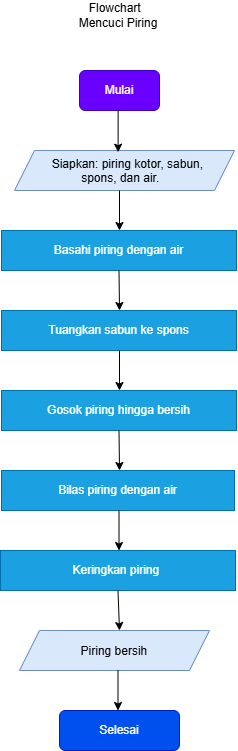

The diagram above was exported from draw.io. Its source (the exported page's mxGraphModel, read from the mxfile embedded in the PNG):
<mxGraphModel dx="680" dy="501" grid="1" gridSize="10" guides="1" tooltips="1" connect="1" arrows="1" fold="1" page="1" pageScale="1" pageWidth="850" pageHeight="1100" math="0" shadow="0">
  <root>
    <mxCell id="0" />
    <mxCell id="1" parent="0" />
    <mxCell id="h7Cwo5mdqoQjbuddvQ04-1" parent="1" style="rounded=1;whiteSpace=wrap;html=1;roundedPerimeter=1;fillColor=#6a00ff;strokeColor=#3700CC;fontColor=#ffffff;" value="Mulai" vertex="1">
      <mxGeometry height="40" width="80" x="280" y="80" as="geometry" />
    </mxCell>
    <mxCell id="h7Cwo5mdqoQjbuddvQ04-3" parent="1" style="shape=parallelogram;perimeter=parallelogramPerimeter;whiteSpace=wrap;html=1;shapeInside=1;fixedSize=1;fillColor=#dae8fc;strokeColor=#6c8ebf;" value="Siapkan: piring kotor, sabun, spons, dan air." vertex="1">
      <mxGeometry height="40" width="220" x="215" y="160" as="geometry" />
    </mxCell>
    <mxCell id="h7Cwo5mdqoQjbuddvQ04-4" edge="1" parent="1" style="endArrow=classic;html=1;rounded=0;defaultLabelBackgroundColor=page;labelPadding=0 4;" value="">
      <mxGeometry height="50" relative="1" width="50" as="geometry">
        <Array as="points">
          <mxPoint x="320" y="200" />
        </Array>
        <mxPoint x="320" y="200" as="sourcePoint" />
        <mxPoint x="320" y="240" as="targetPoint" />
      </mxGeometry>
    </mxCell>
    <mxCell id="h7Cwo5mdqoQjbuddvQ04-5" edge="1" parent="1" style="endArrow=classic;html=1;rounded=0;defaultLabelBackgroundColor=page;labelPadding=0 4;entryX=0.471;entryY=0.042;entryDx=0;entryDy=0;entryPerimeter=0;" target="h7Cwo5mdqoQjbuddvQ04-3" value="">
      <mxGeometry height="50" relative="1" width="50" as="geometry">
        <mxPoint x="318.62" y="120" as="sourcePoint" />
        <mxPoint x="320" y="170" as="targetPoint" />
      </mxGeometry>
    </mxCell>
    <mxCell id="h7Cwo5mdqoQjbuddvQ04-7" parent="1" style="rounded=0;whiteSpace=wrap;html=1;fillColor=#1ba1e2;strokeColor=#006EAF;fontColor=#ffffff;" value="Basahi piring dengan air" vertex="1">
      <mxGeometry height="40" width="235" x="202" y="240" as="geometry" />
    </mxCell>
    <mxCell id="h7Cwo5mdqoQjbuddvQ04-8" edge="1" parent="1" source="h7Cwo5mdqoQjbuddvQ04-7" style="endArrow=classic;html=1;rounded=0;defaultLabelBackgroundColor=page;labelPadding=0 4;exitX=0.5;exitY=1;exitDx=0;exitDy=0;" value="">
      <mxGeometry height="50" relative="1" width="50" as="geometry">
        <mxPoint x="320" y="300" as="sourcePoint" />
        <mxPoint x="320" y="320" as="targetPoint" />
      </mxGeometry>
    </mxCell>
    <mxCell id="h7Cwo5mdqoQjbuddvQ04-9" parent="1" style="rounded=0;whiteSpace=wrap;html=1;fillColor=#1ba1e2;strokeColor=#006EAF;fontColor=#ffffff;" value="Tuangkan sabun ke spons" vertex="1">
      <mxGeometry height="40" width="235" x="202" y="320" as="geometry" />
    </mxCell>
    <mxCell id="h7Cwo5mdqoQjbuddvQ04-11" parent="1" style="rounded=0;whiteSpace=wrap;html=1;fillColor=#1ba1e2;strokeColor=#006EAF;fontColor=#ffffff;" value="Gosok piring hingga bersih" vertex="1">
      <mxGeometry height="40" width="235" x="202" y="400" as="geometry" />
    </mxCell>
    <mxCell id="h7Cwo5mdqoQjbuddvQ04-12" edge="1" parent="1" style="endArrow=classic;html=1;rounded=0;defaultLabelBackgroundColor=page;labelPadding=0 4;" value="">
      <mxGeometry height="50" relative="1" width="50" as="geometry">
        <mxPoint x="320" y="360" as="sourcePoint" />
        <mxPoint x="320" y="400" as="targetPoint" />
      </mxGeometry>
    </mxCell>
    <mxCell id="h7Cwo5mdqoQjbuddvQ04-13" parent="1" style="rounded=0;whiteSpace=wrap;html=1;fillColor=#1ba1e2;fontColor=#ffffff;strokeColor=#006EAF;" value="Bilas piring dengan air" vertex="1">
      <mxGeometry height="40" width="233" x="202" y="480" as="geometry" />
    </mxCell>
    <mxCell id="h7Cwo5mdqoQjbuddvQ04-14" edge="1" parent="1" style="endArrow=classic;html=1;rounded=0;defaultLabelBackgroundColor=page;labelPadding=0 4;" value="">
      <mxGeometry height="50" relative="1" width="50" as="geometry">
        <mxPoint x="319.5" y="440" as="sourcePoint" />
        <mxPoint x="320" y="480" as="targetPoint" />
      </mxGeometry>
    </mxCell>
    <mxCell id="h7Cwo5mdqoQjbuddvQ04-15" edge="1" parent="1" style="endArrow=classic;html=1;rounded=0;defaultLabelBackgroundColor=page;labelPadding=0 4;" value="">
      <mxGeometry height="50" relative="1" width="50" as="geometry">
        <mxPoint x="319.5" y="520" as="sourcePoint" />
        <mxPoint x="319.5" y="560" as="targetPoint" />
      </mxGeometry>
    </mxCell>
    <mxCell id="h7Cwo5mdqoQjbuddvQ04-16" parent="1" style="rounded=0;whiteSpace=wrap;html=1;fillColor=#1ba1e2;fontColor=#ffffff;strokeColor=#006EAF;" value="Keringkan piring&amp;nbsp;" vertex="1">
      <mxGeometry height="40" width="235" x="201" y="560" as="geometry" />
    </mxCell>
    <mxCell id="h7Cwo5mdqoQjbuddvQ04-17" edge="1" parent="1" source="h7Cwo5mdqoQjbuddvQ04-16" style="endArrow=classic;html=1;rounded=0;defaultLabelBackgroundColor=page;labelPadding=0 4;exitX=0.5;exitY=1;exitDx=0;exitDy=0;" value="">
      <mxGeometry height="50" relative="1" width="50" as="geometry">
        <mxPoint x="280" y="670" as="sourcePoint" />
        <mxPoint x="320" y="640" as="targetPoint" />
      </mxGeometry>
    </mxCell>
    <mxCell id="h7Cwo5mdqoQjbuddvQ04-18" parent="1" style="shape=parallelogram;perimeter=parallelogramPerimeter;whiteSpace=wrap;html=1;shapeInside=1;fixedSize=1;fillColor=#dae8fc;strokeColor=#6c8ebf;" value="Piring bersih" vertex="1">
      <mxGeometry height="40" width="190" x="220" y="640" as="geometry" />
    </mxCell>
    <mxCell id="h7Cwo5mdqoQjbuddvQ04-19" edge="1" parent="1" style="endArrow=classic;html=1;rounded=0;defaultLabelBackgroundColor=page;labelPadding=0 4;" value="">
      <mxGeometry height="50" relative="1" width="50" as="geometry">
        <mxPoint x="318.5" y="680" as="sourcePoint" />
        <mxPoint x="318.5" y="720" as="targetPoint" />
      </mxGeometry>
    </mxCell>
    <mxCell id="h7Cwo5mdqoQjbuddvQ04-21" parent="1" style="rounded=1;whiteSpace=wrap;html=1;roundedPerimeter=1;fillColor=#0050ef;fontColor=#ffffff;strokeColor=#001DBC;" value="Selesai" vertex="1">
      <mxGeometry height="40" width="120" x="260" y="720" as="geometry" />
    </mxCell>
    <mxCell id="h7Cwo5mdqoQjbuddvQ04-22" parent="1" style="text;html=1;whiteSpace=wrap;strokeColor=none;fillColor=none;align=center;verticalAlign=middle;rounded=0;" value="Flowchart&amp;nbsp;&amp;nbsp;&lt;div&gt;Mencuci Piring&lt;/div&gt;" vertex="1">
      <mxGeometry height="30" width="120" x="258.5" y="10" as="geometry" />
    </mxCell>
  </root>
</mxGraphModel>